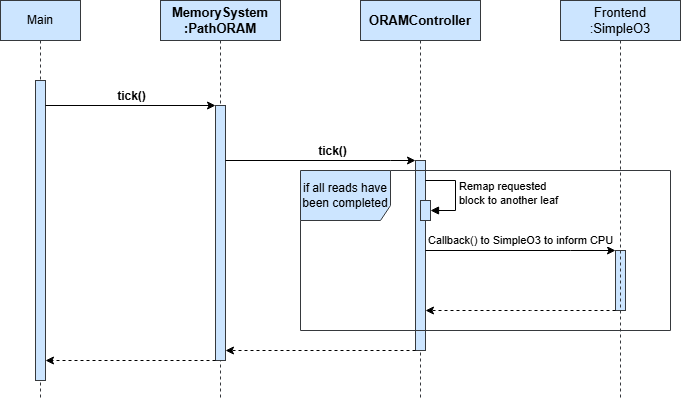

The diagram above was exported from draw.io. Its source (the exported page's mxGraphModel, read from the mxfile embedded in the PNG):
<mxGraphModel dx="1426" dy="751" grid="1" gridSize="10" guides="1" tooltips="1" connect="1" arrows="1" fold="1" page="1" pageScale="1" pageWidth="827" pageHeight="1169" math="0" shadow="0">
  <root>
    <mxCell id="0" />
    <mxCell id="1" parent="0" />
    <mxCell id="Epj4kz4aPtnconVvPGMU-1" value="Main" style="shape=umlLifeline;perimeter=lifelinePerimeter;whiteSpace=wrap;html=1;container=1;dropTarget=0;collapsible=0;recursiveResize=0;outlineConnect=0;portConstraint=eastwest;newEdgeStyle={&quot;curved&quot;:0,&quot;rounded&quot;:0};fillColor=#cce5ff;strokeColor=#36393d;" parent="1" vertex="1">
      <mxGeometry y="40" width="80" height="400" as="geometry" />
    </mxCell>
    <mxCell id="Epj4kz4aPtnconVvPGMU-15" value="" style="html=1;points=[[0,0,0,0,5],[0,1,0,0,-5],[1,0,0,0,5],[1,1,0,0,-5]];perimeter=orthogonalPerimeter;outlineConnect=0;targetShapes=umlLifeline;portConstraint=eastwest;newEdgeStyle={&quot;curved&quot;:0,&quot;rounded&quot;:0};fillColor=#cce5ff;strokeColor=#36393d;fontSize=13;" parent="Epj4kz4aPtnconVvPGMU-1" vertex="1">
      <mxGeometry x="35" y="80" width="10" height="300" as="geometry" />
    </mxCell>
    <mxCell id="Epj4kz4aPtnconVvPGMU-3" value="MemorySystem&lt;br&gt;:PathORAM" style="shape=umlLifeline;perimeter=lifelinePerimeter;whiteSpace=wrap;html=1;container=1;dropTarget=0;collapsible=0;recursiveResize=0;outlineConnect=0;portConstraint=eastwest;newEdgeStyle={&quot;curved&quot;:0,&quot;rounded&quot;:0};fillColor=#cce5ff;strokeColor=#36393d;fontSize=13;fontStyle=1" parent="1" vertex="1">
      <mxGeometry x="160" y="40" width="120" height="400" as="geometry" />
    </mxCell>
    <mxCell id="Epj4kz4aPtnconVvPGMU-13" value="" style="html=1;points=[[0,0,0,0,5],[0,1,0,0,-5],[1,0,0,0,5],[1,1,0,0,-5]];perimeter=orthogonalPerimeter;outlineConnect=0;targetShapes=umlLifeline;portConstraint=eastwest;newEdgeStyle={&quot;curved&quot;:0,&quot;rounded&quot;:0};fillColor=#cce5ff;strokeColor=#36393d;fontSize=13;" parent="Epj4kz4aPtnconVvPGMU-3" vertex="1">
      <mxGeometry x="55" y="105" width="10" height="255" as="geometry" />
    </mxCell>
    <mxCell id="Epj4kz4aPtnconVvPGMU-16" style="edgeStyle=orthogonalEdgeStyle;rounded=0;orthogonalLoop=1;jettySize=auto;html=1;curved=0;fontSize=13;entryX=0;entryY=0;entryDx=0;entryDy=5;entryPerimeter=0;" parent="1" edge="1">
      <mxGeometry relative="1" as="geometry">
        <mxPoint x="45" y="145" as="sourcePoint" />
        <mxPoint x="215" y="145" as="targetPoint" />
        <Array as="points" />
      </mxGeometry>
    </mxCell>
    <mxCell id="Epj4kz4aPtnconVvPGMU-17" value="tick()" style="edgeLabel;html=1;align=center;verticalAlign=middle;resizable=0;points=[];fontSize=12;fontStyle=1" parent="Epj4kz4aPtnconVvPGMU-16" vertex="1" connectable="0">
      <mxGeometry x="-0.2205" y="1" relative="1" as="geometry">
        <mxPoint x="19" y="-9" as="offset" />
      </mxGeometry>
    </mxCell>
    <mxCell id="zFE9V9kqxLM0xmZA-e3w-1" value="ORAMController" style="shape=umlLifeline;perimeter=lifelinePerimeter;whiteSpace=wrap;html=1;container=1;dropTarget=0;collapsible=0;recursiveResize=0;outlineConnect=0;portConstraint=eastwest;newEdgeStyle={&quot;curved&quot;:0,&quot;rounded&quot;:0};fillColor=#cce5ff;strokeColor=#36393d;fontSize=13;fontStyle=1" parent="1" vertex="1">
      <mxGeometry x="360" y="40" width="120" height="400" as="geometry" />
    </mxCell>
    <mxCell id="zFE9V9kqxLM0xmZA-e3w-2" value="" style="html=1;points=[[0,0,0,0,5],[0,1,0,0,-5],[1,0,0,0,5],[1,1,0,0,-5]];perimeter=orthogonalPerimeter;outlineConnect=0;targetShapes=umlLifeline;portConstraint=eastwest;newEdgeStyle={&quot;curved&quot;:0,&quot;rounded&quot;:0};fillColor=#cce5ff;strokeColor=#36393d;fontSize=13;" parent="zFE9V9kqxLM0xmZA-e3w-1" vertex="1">
      <mxGeometry x="55" y="160" width="10" height="190" as="geometry" />
    </mxCell>
    <mxCell id="zFE9V9kqxLM0xmZA-e3w-12" value="" style="html=1;points=[[0,0,0,0,5],[0,1,0,0,-5],[1,0,0,0,5],[1,1,0,0,-5]];perimeter=orthogonalPerimeter;outlineConnect=0;targetShapes=umlLifeline;portConstraint=eastwest;newEdgeStyle={&quot;curved&quot;:0,&quot;rounded&quot;:0};fillColor=#cce5ff;strokeColor=#36393d;" parent="zFE9V9kqxLM0xmZA-e3w-1" vertex="1">
      <mxGeometry x="60" y="200" width="10" height="20" as="geometry" />
    </mxCell>
    <mxCell id="zFE9V9kqxLM0xmZA-e3w-13" value="Remap requested&lt;br&gt;block to another leaf" style="html=1;align=left;spacingLeft=2;endArrow=block;rounded=0;edgeStyle=orthogonalEdgeStyle;curved=0;rounded=0;" parent="zFE9V9kqxLM0xmZA-e3w-1" target="zFE9V9kqxLM0xmZA-e3w-12" edge="1">
      <mxGeometry relative="1" as="geometry">
        <mxPoint x="65" y="180" as="sourcePoint" />
        <Array as="points">
          <mxPoint x="95" y="210" />
        </Array>
      </mxGeometry>
    </mxCell>
    <mxCell id="Epj4kz4aPtnconVvPGMU-23" style="edgeStyle=orthogonalEdgeStyle;rounded=0;orthogonalLoop=1;jettySize=auto;html=1;curved=0;fontSize=13;" parent="zFE9V9kqxLM0xmZA-e3w-1" target="zFE9V9kqxLM0xmZA-e3w-2" edge="1">
      <mxGeometry relative="1" as="geometry">
        <Array as="points">
          <mxPoint x="30" y="160" />
          <mxPoint x="30" y="160" />
        </Array>
        <mxPoint x="-135" y="160" as="sourcePoint" />
      </mxGeometry>
    </mxCell>
    <mxCell id="Epj4kz4aPtnconVvPGMU-24" value="tick()" style="edgeLabel;html=1;align=center;verticalAlign=middle;resizable=0;points=[];fontSize=12;fontStyle=1" parent="Epj4kz4aPtnconVvPGMU-23" vertex="1" connectable="0">
      <mxGeometry x="-0.1857" y="1" relative="1" as="geometry">
        <mxPoint x="29" y="-9" as="offset" />
      </mxGeometry>
    </mxCell>
    <mxCell id="zFE9V9kqxLM0xmZA-e3w-31" style="edgeStyle=orthogonalEdgeStyle;rounded=0;orthogonalLoop=1;jettySize=auto;html=1;curved=0;dashed=1;" parent="zFE9V9kqxLM0xmZA-e3w-1" source="zFE9V9kqxLM0xmZA-e3w-2" edge="1">
      <mxGeometry relative="1" as="geometry">
        <Array as="points">
          <mxPoint x="-40" y="350" />
          <mxPoint x="-40" y="350" />
        </Array>
        <mxPoint x="-135" y="350" as="targetPoint" />
      </mxGeometry>
    </mxCell>
    <mxCell id="0IydbjH_I4DYlmSonNKy-15" value="if all reads have been completed" style="shape=umlFrame;whiteSpace=wrap;html=1;pointerEvents=0;width=90;height=50;fillColor=#cce5ff;strokeColor=#36393d;" parent="zFE9V9kqxLM0xmZA-e3w-1" vertex="1">
      <mxGeometry x="-60" y="170" width="370" height="160" as="geometry" />
    </mxCell>
    <mxCell id="0IydbjH_I4DYlmSonNKy-21" value="" style="html=1;points=[[0,0,0,0,5],[0,1,0,0,-5],[1,0,0,0,5],[1,1,0,0,-5]];perimeter=orthogonalPerimeter;outlineConnect=0;targetShapes=umlLifeline;portConstraint=eastwest;newEdgeStyle={&quot;curved&quot;:0,&quot;rounded&quot;:0};fillColor=#cce5ff;strokeColor=#36393d;" parent="zFE9V9kqxLM0xmZA-e3w-1" vertex="1">
      <mxGeometry x="255" y="250" width="10" height="60" as="geometry" />
    </mxCell>
    <mxCell id="0IydbjH_I4DYlmSonNKy-22" value="Callback() to SimpleO3 to inform CPU" style="edgeStyle=orthogonalEdgeStyle;rounded=0;orthogonalLoop=1;jettySize=auto;html=1;curved=0;" parent="zFE9V9kqxLM0xmZA-e3w-1" source="zFE9V9kqxLM0xmZA-e3w-2" target="0IydbjH_I4DYlmSonNKy-21" edge="1">
      <mxGeometry y="10" relative="1" as="geometry">
        <Array as="points">
          <mxPoint x="210" y="250" />
          <mxPoint x="210" y="250" />
        </Array>
        <mxPoint as="offset" />
      </mxGeometry>
    </mxCell>
    <mxCell id="0IydbjH_I4DYlmSonNKy-23" style="edgeStyle=orthogonalEdgeStyle;rounded=0;orthogonalLoop=1;jettySize=auto;html=1;curved=0;dashed=1;" parent="zFE9V9kqxLM0xmZA-e3w-1" source="0IydbjH_I4DYlmSonNKy-21" target="zFE9V9kqxLM0xmZA-e3w-2" edge="1">
      <mxGeometry relative="1" as="geometry">
        <Array as="points">
          <mxPoint x="170" y="310" />
          <mxPoint x="170" y="310" />
        </Array>
      </mxGeometry>
    </mxCell>
    <mxCell id="zFE9V9kqxLM0xmZA-e3w-32" style="edgeStyle=orthogonalEdgeStyle;rounded=0;orthogonalLoop=1;jettySize=auto;html=1;curved=0;dashed=1;" parent="1" source="Epj4kz4aPtnconVvPGMU-13" target="Epj4kz4aPtnconVvPGMU-15" edge="1">
      <mxGeometry relative="1" as="geometry">
        <Array as="points">
          <mxPoint x="180" y="400" />
          <mxPoint x="180" y="400" />
        </Array>
      </mxGeometry>
    </mxCell>
    <mxCell id="0IydbjH_I4DYlmSonNKy-16" value="Frontend&lt;br&gt;:SimpleO3" style="shape=umlLifeline;perimeter=lifelinePerimeter;whiteSpace=wrap;html=1;container=1;dropTarget=0;collapsible=0;recursiveResize=0;outlineConnect=0;portConstraint=eastwest;newEdgeStyle={&quot;curved&quot;:0,&quot;rounded&quot;:0};fillColor=#cce5ff;strokeColor=#36393d;fontSize=13;" parent="1" vertex="1">
      <mxGeometry x="560" y="40" width="120" height="400" as="geometry" />
    </mxCell>
  </root>
</mxGraphModel>